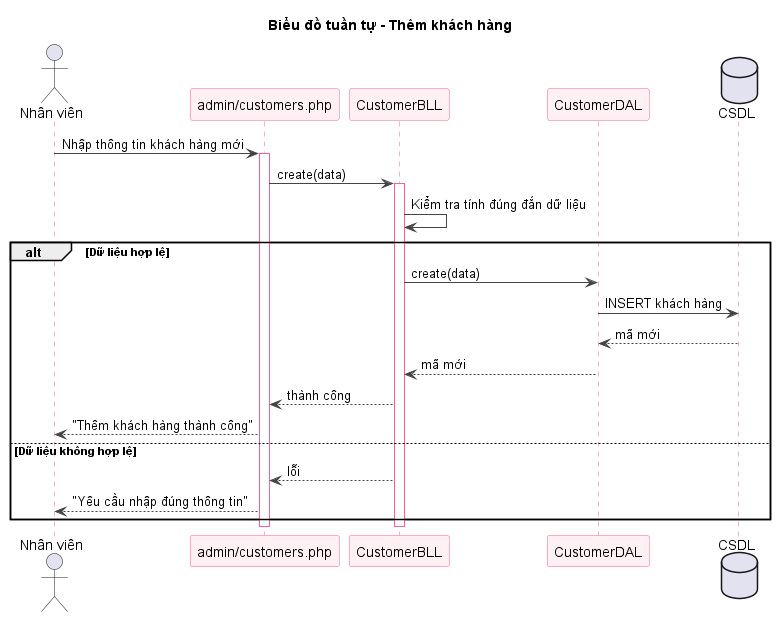

The diagram above was rendered by PlantUML. Its source (embedded in the PNG):
@startuml sq-51-add-khachhang
title Biểu đồ tuần tự - Thêm khách hàng
skinparam shadowing false
skinparam sequence {
  ArrowColor #444444
  LifeLineBorderColor #FF5E8E
  ParticipantBorderColor #FF5E8E
  ParticipantBackgroundColor #FFF0F3
}
actor "Nhân viên" as U
participant "admin/customers.php" as V
participant "CustomerBLL" as B
participant "CustomerDAL" as D
database "CSDL" as DB
U -> V : Nhập thông tin khách hàng mới
activate V
V -> B : create(data)
activate B
B -> B : Kiểm tra tính đúng đắn dữ liệu
alt Dữ liệu hợp lệ
  B -> D : create(data)
  D -> DB : INSERT khách hàng
  DB --> D : mã mới
  D --> B : mã mới
  B --> V : thành công
  V --> U : "Thêm khách hàng thành công"
else Dữ liệu không hợp lệ
  B --> V : lỗi
  V --> U : "Yêu cầu nhập đúng thông tin"
end
deactivate B
deactivate V

@enduml